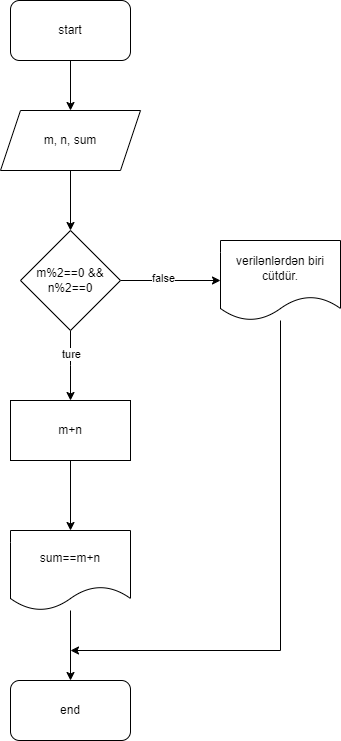

The diagram above was exported from draw.io. Its source (the exported page's mxGraphModel, read from the mxfile embedded in the PNG):
<mxGraphModel dx="1050" dy="625" grid="1" gridSize="10" guides="1" tooltips="1" connect="1" arrows="1" fold="1" page="1" pageScale="1" pageWidth="827" pageHeight="1169" math="0" shadow="0">
  <root>
    <mxCell id="0" />
    <mxCell id="1" parent="0" />
    <mxCell id="pzmkkbHVWZWH6yAmrQX3-4" value="" style="edgeStyle=orthogonalEdgeStyle;rounded=0;orthogonalLoop=1;jettySize=auto;html=1;" edge="1" parent="1" source="pzmkkbHVWZWH6yAmrQX3-1" target="pzmkkbHVWZWH6yAmrQX3-2">
      <mxGeometry relative="1" as="geometry" />
    </mxCell>
    <mxCell id="pzmkkbHVWZWH6yAmrQX3-1" value="start" style="rounded=1;whiteSpace=wrap;html=1;" vertex="1" parent="1">
      <mxGeometry x="330" y="30" width="120" height="60" as="geometry" />
    </mxCell>
    <mxCell id="pzmkkbHVWZWH6yAmrQX3-5" value="" style="edgeStyle=orthogonalEdgeStyle;rounded=0;orthogonalLoop=1;jettySize=auto;html=1;" edge="1" parent="1" source="pzmkkbHVWZWH6yAmrQX3-2" target="pzmkkbHVWZWH6yAmrQX3-3">
      <mxGeometry relative="1" as="geometry" />
    </mxCell>
    <mxCell id="pzmkkbHVWZWH6yAmrQX3-2" value="m, n, sum" style="shape=parallelogram;perimeter=parallelogramPerimeter;whiteSpace=wrap;html=1;fixedSize=1;" vertex="1" parent="1">
      <mxGeometry x="320" y="140" width="140" height="60" as="geometry" />
    </mxCell>
    <mxCell id="pzmkkbHVWZWH6yAmrQX3-7" value="" style="edgeStyle=orthogonalEdgeStyle;rounded=0;orthogonalLoop=1;jettySize=auto;html=1;" edge="1" parent="1" source="pzmkkbHVWZWH6yAmrQX3-3" target="pzmkkbHVWZWH6yAmrQX3-6">
      <mxGeometry relative="1" as="geometry" />
    </mxCell>
    <mxCell id="pzmkkbHVWZWH6yAmrQX3-8" value="false" style="edgeLabel;html=1;align=center;verticalAlign=middle;resizable=0;points=[];" vertex="1" connectable="0" parent="pzmkkbHVWZWH6yAmrQX3-7">
      <mxGeometry x="-0.164" y="3" relative="1" as="geometry">
        <mxPoint as="offset" />
      </mxGeometry>
    </mxCell>
    <mxCell id="pzmkkbHVWZWH6yAmrQX3-10" value="" style="edgeStyle=orthogonalEdgeStyle;rounded=0;orthogonalLoop=1;jettySize=auto;html=1;" edge="1" parent="1" source="pzmkkbHVWZWH6yAmrQX3-3">
      <mxGeometry relative="1" as="geometry">
        <mxPoint x="390" y="430" as="targetPoint" />
      </mxGeometry>
    </mxCell>
    <mxCell id="pzmkkbHVWZWH6yAmrQX3-11" value="ture" style="edgeLabel;html=1;align=center;verticalAlign=middle;resizable=0;points=[];" vertex="1" connectable="0" parent="pzmkkbHVWZWH6yAmrQX3-10">
      <mxGeometry x="-0.34" relative="1" as="geometry">
        <mxPoint as="offset" />
      </mxGeometry>
    </mxCell>
    <mxCell id="pzmkkbHVWZWH6yAmrQX3-3" value="m%2==0 &amp;amp;&amp;amp; n%2==0" style="rhombus;whiteSpace=wrap;html=1;" vertex="1" parent="1">
      <mxGeometry x="340" y="260" width="100" height="100" as="geometry" />
    </mxCell>
    <mxCell id="pzmkkbHVWZWH6yAmrQX3-17" style="edgeStyle=orthogonalEdgeStyle;rounded=0;orthogonalLoop=1;jettySize=auto;html=1;" edge="1" parent="1" source="pzmkkbHVWZWH6yAmrQX3-6">
      <mxGeometry relative="1" as="geometry">
        <mxPoint x="390" y="680" as="targetPoint" />
        <Array as="points">
          <mxPoint x="600" y="680" />
        </Array>
      </mxGeometry>
    </mxCell>
    <mxCell id="pzmkkbHVWZWH6yAmrQX3-6" value="verilənlərdən biri cütdür." style="shape=document;whiteSpace=wrap;html=1;boundedLbl=1;" vertex="1" parent="1">
      <mxGeometry x="540" y="270" width="120" height="80" as="geometry" />
    </mxCell>
    <mxCell id="pzmkkbHVWZWH6yAmrQX3-14" value="" style="edgeStyle=orthogonalEdgeStyle;rounded=0;orthogonalLoop=1;jettySize=auto;html=1;" edge="1" parent="1" source="pzmkkbHVWZWH6yAmrQX3-12" target="pzmkkbHVWZWH6yAmrQX3-13">
      <mxGeometry relative="1" as="geometry" />
    </mxCell>
    <mxCell id="pzmkkbHVWZWH6yAmrQX3-12" value="m+n" style="rounded=0;whiteSpace=wrap;html=1;" vertex="1" parent="1">
      <mxGeometry x="330" y="430" width="120" height="60" as="geometry" />
    </mxCell>
    <mxCell id="pzmkkbHVWZWH6yAmrQX3-16" value="" style="edgeStyle=orthogonalEdgeStyle;rounded=0;orthogonalLoop=1;jettySize=auto;html=1;" edge="1" parent="1" source="pzmkkbHVWZWH6yAmrQX3-13" target="pzmkkbHVWZWH6yAmrQX3-15">
      <mxGeometry relative="1" as="geometry" />
    </mxCell>
    <mxCell id="pzmkkbHVWZWH6yAmrQX3-13" value="sum==m+n" style="shape=document;whiteSpace=wrap;html=1;boundedLbl=1;rounded=0;" vertex="1" parent="1">
      <mxGeometry x="330" y="560" width="120" height="80" as="geometry" />
    </mxCell>
    <mxCell id="pzmkkbHVWZWH6yAmrQX3-15" value="end" style="rounded=1;whiteSpace=wrap;html=1;" vertex="1" parent="1">
      <mxGeometry x="330" y="710" width="120" height="60" as="geometry" />
    </mxCell>
  </root>
</mxGraphModel>